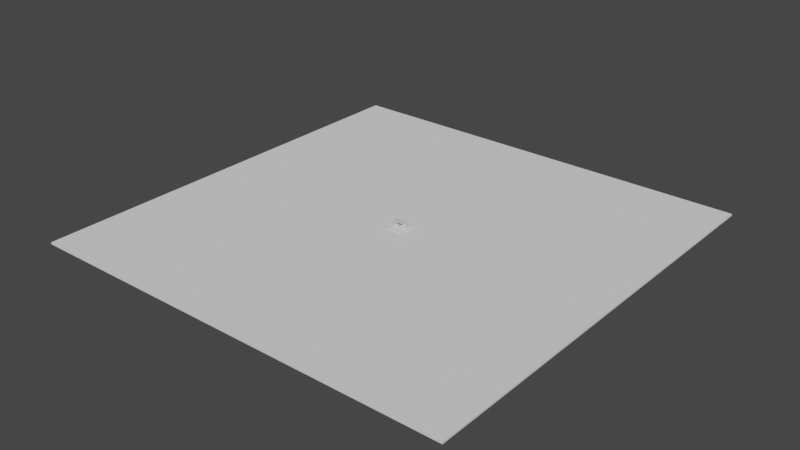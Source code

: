 # Source: bus_station.blend  (saved by Blender 2.83.18; exported with 4.5.12 LTS)
import bpy
from mathutils import Matrix  # noqa: F401  (used for matrix-valued properties, if any)

bpy.ops.wm.read_factory_settings(use_empty=True)
scene = bpy.context.scene
scene.name = 'Scene'

# ---- collections
col_collection = bpy.data.collections.new('Collection'); scene.collection.children.link(col_collection)

# ---- node groups
ng_auto_smooth = bpy.data.node_groups.new('Auto Smooth', 'GeometryNodeTree')
_s = ng_auto_smooth.interface.new_socket(name='Geometry', in_out='OUTPUT', socket_type='NodeSocketGeometry')
_s = ng_auto_smooth.interface.new_socket(name='Geometry', in_out='INPUT', socket_type='NodeSocketGeometry')
_s = ng_auto_smooth.interface.new_socket(name='Angle', in_out='INPUT', socket_type='NodeSocketFloat')
_s.subtype = 'ANGLE'
_s.min_value = 0.0
_s.max_value = 3.142
ng_auto_smooth.is_modifier = True
_N = ng_auto_smooth.nodes; _L = ng_auto_smooth.links
n0 = _N.new('NodeGroupOutput'); n0.name = 'Group Output'; n0.location = (480, -100)
n1 = _N.new('NodeGroupInput'); n1.name = 'Group Input'; n1.location = (-420, -300)
n2 = _N.new('NodeGroupInput'); n2.name = 'Group Input.001'; n2.location = (-60, -100)
n3 = _N.new('GeometryNodeSetShadeSmooth'); n3.name = 'Set Shade Smooth'; n3.location = (120, -100)
n3.domain = 'EDGE'
n4 = _N.new('GeometryNodeSetShadeSmooth'); n4.name = 'Set Shade Smooth.001'; n4.location = (300, -100)
n5 = _N.new('GeometryNodeInputMeshEdgeAngle'); n5.name = 'Edge Angle'; n5.location = (-420, -220)
n6 = _N.new('GeometryNodeInputEdgeSmooth'); n6.name = 'Is Edge Smooth'; n6.location = (-60, -160)
n7 = _N.new('GeometryNodeInputShadeSmooth'); n7.name = 'Is Face Smooth'; n7.location = (-240, -340)
n8 = _N.new('FunctionNodeBooleanMath'); n8.name = 'Boolean Math'; n8.location = (-60, -220)
n9 = _N.new('FunctionNodeCompare'); n9.name = 'Compare'; n9.location = (-240, -180)
n9.operation = 'LESS_EQUAL'
_L.new(n5.outputs[0], n9.inputs[0])
_L.new(n4.outputs[0], n0.inputs[0])
_L.new(n1.outputs[1], n9.inputs[1])
_L.new(n9.outputs[0], n8.inputs[0])
_L.new(n7.outputs[0], n8.inputs[1])
_L.new(n2.outputs[0], n3.inputs[0])
_L.new(n6.outputs[0], n3.inputs[1])
_L.new(n3.outputs[0], n4.inputs[0])
_L.new(n8.outputs[0], n3.inputs[2])
n0.is_active_output = True

# ---- world
world_world = bpy.data.worlds.new('World'); scene.world = world_world
world_world.use_nodes = True; world_world.node_tree.nodes.clear()
_N = world_world.node_tree.nodes; _L = world_world.node_tree.links
n0 = _N.new('ShaderNodeOutputWorld'); n0.name = 'World Output'; n0.location = (300, 300)
n1 = _N.new('ShaderNodeBackground'); n1.name = 'Background'; n1.location = (10, 300)
n1.inputs[0].default_value = (0.05088, 0.05088, 0.05088, 1.0)
_L.new(n1.outputs[0], n0.inputs[0])
n0.is_active_output = True
world_world.color = (0.05088, 0.05088, 0.05088)
world_world.use_sun_shadow = False
world_world.sun_shadow_jitter_overblur = 0.0

# ---- meshes
me_cube_001 = bpy.data.meshes.new('Cube.001')
me_cube_001.from_pydata([(-1.0, -1.0, -1.0), (-1.0, -1.0, 1.0), (-1.0, 1.0, -1.0), (-1.0, 1.0, 1.0), (1.0, -1.0, -1.0), (1.0, -1.0, 1.0), (1.0, 1.0, -1.0), (1.0, 1.0, 1.0)], [], [(0, 1, 3, 2), (2, 3, 7, 6), (6, 7, 5, 4), (4, 5, 1, 0), (2, 6, 4, 0), (7, 3, 1, 5)])
_uv = me_cube_001.uv_layers.new(name='UVMap')
_uv.uv.foreach_set('vector', [0.375, 0.0, 0.625, 0.0, 0.625, 0.25, 0.375, 0.25, 0.375, 0.25, 0.625, 0.25, 0.625, 0.5, 0.375, 0.5, 0.375, 0.5, 0.625, 0.5, 0.625, 0.75, 0.375, 0.75, 0.375, 0.75, 0.625, 0.75, 0.625, 1.0, 0.375, 1.0, 0.125, 0.5, 0.375, 0.5, 0.375, 0.75, 0.125, 0.75, 0.625, 0.5, 0.875, 0.5, 0.875, 0.75, 0.625, 0.75])
me_cube_001.use_remesh_fix_poles = True
me_cube_001.use_remesh_preserve_attributes = False
me_cube_001.use_mirror_vertex_groups = False
me_cube_001.update()
me_cube_002 = bpy.data.meshes.new('Cube.002')
me_cube_002.from_pydata([(-1.0, -1.0, -1.0), (-1.0, -1.0, 1.385), (-1.0, 1.0, -1.0), (-1.0, 1.0, 1.08), (1.0, -1.0, -1.0), (1.0, -1.0, 1.385), (1.0, 1.0, -1.0), (1.0, 1.0, 1.08)], [], [(0, 1, 3, 2), (2, 3, 7, 6), (6, 7, 5, 4), (4, 5, 1, 0), (2, 6, 4, 0), (7, 3, 1, 5)])
_uv = me_cube_002.uv_layers.new(name='UVMap')
_uv.uv.foreach_set('vector', [0.375, 0.0, 0.625, 0.0, 0.625, 0.25, 0.375, 0.25, 0.375, 0.25, 0.625, 0.25, 0.625, 0.5, 0.375, 0.5, 0.375, 0.5, 0.625, 0.5, 0.625, 0.75, 0.375, 0.75, 0.375, 0.75, 0.625, 0.75, 0.625, 1.0, 0.375, 1.0, 0.125, 0.5, 0.375, 0.5, 0.375, 0.75, 0.125, 0.75, 0.625, 0.5, 0.875, 0.5, 0.875, 0.75, 0.625, 0.75])
me_cube_002.use_remesh_fix_poles = True
me_cube_002.use_remesh_preserve_attributes = False
me_cube_002.use_mirror_vertex_groups = False
me_cube_002.update()
me_cube_004 = bpy.data.meshes.new('Cube.004')
me_cube_004.from_pydata([(-1.0, -1.0, -1.0), (-1.0, -1.0, 1.385), (-1.0, 1.0, -1.0), (-1.0, 1.0, 1.08), (1.0, -1.0, -1.0), (1.0, -1.0, 1.385), (1.0, 1.0, -1.0), (1.0, 1.0, 1.08)], [], [(0, 1, 3, 2), (2, 3, 7, 6), (6, 7, 5, 4), (4, 5, 1, 0), (2, 6, 4, 0), (7, 3, 1, 5)])
_uv = me_cube_004.uv_layers.new(name='UVMap')
_uv.uv.foreach_set('vector', [0.375, 0.0, 0.625, 0.0, 0.625, 0.25, 0.375, 0.25, 0.375, 0.25, 0.625, 0.25, 0.625, 0.5, 0.375, 0.5, 0.375, 0.5, 0.625, 0.5, 0.625, 0.75, 0.375, 0.75, 0.375, 0.75, 0.625, 0.75, 0.625, 1.0, 0.375, 1.0, 0.125, 0.5, 0.375, 0.5, 0.375, 0.75, 0.125, 0.75, 0.625, 0.5, 0.875, 0.5, 0.875, 0.75, 0.625, 0.75])
me_cube_004.use_remesh_fix_poles = True
me_cube_004.use_remesh_preserve_attributes = False
me_cube_004.use_mirror_vertex_groups = False
me_cube_004.update()
me_cube_005 = bpy.data.meshes.new('Cube.005')
me_cube_005.from_pydata([(-1.0, -1.0, -1.0), (-1.0, -1.0, 1.0), (-1.0, 1.0, -1.0), (-1.0, 1.0, 1.0), (1.0, -1.0, -1.0), (1.0, -1.0, 1.0), (1.0, 1.0, -1.0), (1.0, 1.0, 1.0)], [], [(0, 1, 3, 2), (2, 3, 7, 6), (6, 7, 5, 4), (4, 5, 1, 0), (2, 6, 4, 0), (7, 3, 1, 5)])
_uv = me_cube_005.uv_layers.new(name='UVMap')
_uv.uv.foreach_set('vector', [0.375, 0.0, 0.625, 0.0, 0.625, 0.25, 0.375, 0.25, 0.375, 0.25, 0.625, 0.25, 0.625, 0.5, 0.375, 0.5, 0.375, 0.5, 0.625, 0.5, 0.625, 0.75, 0.375, 0.75, 0.375, 0.75, 0.625, 0.75, 0.625, 1.0, 0.375, 1.0, 0.125, 0.5, 0.375, 0.5, 0.375, 0.75, 0.125, 0.75, 0.625, 0.5, 0.875, 0.5, 0.875, 0.75, 0.625, 0.75])
me_cube_005.use_remesh_fix_poles = True
me_cube_005.use_remesh_preserve_attributes = False
me_cube_005.use_mirror_vertex_groups = False
me_cube_005.update()
me_cube_006 = bpy.data.meshes.new('Cube.006')
me_cube_006.from_pydata([(-1.0, -1.193, -1.0), (-1.0, -1.193, 1.0), (-1.0, 1.0, -1.0), (-1.0, 1.0, 1.0), (1.0, -1.193, -1.0), (1.0, -1.193, 1.0), (1.0, 1.0, -1.0), (1.0, 1.0, 1.0)], [], [(0, 1, 3, 2), (2, 3, 7, 6), (6, 7, 5, 4), (4, 5, 1, 0), (2, 6, 4, 0), (7, 3, 1, 5)])
_uv = me_cube_006.uv_layers.new(name='UVMap')
_uv.uv.foreach_set('vector', [0.375, 0.0, 0.625, 0.0, 0.625, 0.25, 0.375, 0.25, 0.375, 0.25, 0.625, 0.25, 0.625, 0.5, 0.375, 0.5, 0.375, 0.5, 0.625, 0.5, 0.625, 0.75, 0.375, 0.75, 0.375, 0.75, 0.625, 0.75, 0.625, 1.0, 0.375, 1.0, 0.125, 0.5, 0.375, 0.5, 0.375, 0.75, 0.125, 0.75, 0.625, 0.5, 0.875, 0.5, 0.875, 0.75, 0.625, 0.75])
me_cube_006.use_remesh_fix_poles = True
me_cube_006.use_remesh_preserve_attributes = False
me_cube_006.use_mirror_vertex_groups = False
me_cube_006.update()
me_cube_007 = bpy.data.meshes.new('Cube.007')
me_cube_007.from_pydata([(-1.0, -1.0, -1.0), (-1.0, -1.0, 1.0), (-1.0, 1.0, -1.0), (-1.0, 1.0, 1.0), (1.0, -1.0, -1.0), (1.0, -1.0, 1.0), (1.0, 1.0, -1.0), (1.0, 1.0, 1.0)], [], [(0, 1, 3, 2), (2, 3, 7, 6), (6, 7, 5, 4), (4, 5, 1, 0), (2, 6, 4, 0), (7, 3, 1, 5)])
_uv = me_cube_007.uv_layers.new(name='UVMap')
_uv.uv.foreach_set('vector', [0.375, 0.0, 0.625, 0.0, 0.625, 0.25, 0.375, 0.25, 0.375, 0.25, 0.625, 0.25, 0.625, 0.5, 0.375, 0.5, 0.375, 0.5, 0.625, 0.5, 0.625, 0.75, 0.375, 0.75, 0.375, 0.75, 0.625, 0.75, 0.625, 1.0, 0.375, 1.0, 0.125, 0.5, 0.375, 0.5, 0.375, 0.75, 0.125, 0.75, 0.625, 0.5, 0.875, 0.5, 0.875, 0.75, 0.625, 0.75])
me_cube_007.use_remesh_fix_poles = True
me_cube_007.use_remesh_preserve_attributes = False
me_cube_007.use_mirror_vertex_groups = False
me_cube_007.update()
me_cube_008 = bpy.data.meshes.new('Cube.008')
me_cube_008.from_pydata([(-1.0, -1.0, -1.0), (-1.0, -1.0, 1.0), (-1.0, 1.0, -1.0), (-1.0, 1.0, 1.0), (1.0, -1.0, -1.0), (1.0, -1.0, 1.0), (1.0, 1.0, -1.0), (1.0, 1.0, 1.0)], [], [(0, 1, 3, 2), (2, 3, 7, 6), (6, 7, 5, 4), (4, 5, 1, 0), (2, 6, 4, 0), (7, 3, 1, 5)])
_uv = me_cube_008.uv_layers.new(name='UVMap')
_uv.uv.foreach_set('vector', [0.375, 0.0, 0.625, 0.0, 0.625, 0.25, 0.375, 0.25, 0.375, 0.25, 0.625, 0.25, 0.625, 0.5, 0.375, 0.5, 0.375, 0.5, 0.625, 0.5, 0.625, 0.75, 0.375, 0.75, 0.375, 0.75, 0.625, 0.75, 0.625, 1.0, 0.375, 1.0, 0.125, 0.5, 0.375, 0.5, 0.375, 0.75, 0.125, 0.75, 0.625, 0.5, 0.875, 0.5, 0.875, 0.75, 0.625, 0.75])
me_cube_008.use_remesh_fix_poles = True
me_cube_008.use_remesh_preserve_attributes = False
me_cube_008.use_mirror_vertex_groups = False
me_cube_008.update()
me_cube_009 = bpy.data.meshes.new('Cube.009')
me_cube_009.from_pydata([(-1.0, -1.553, -1.0), (-1.0, -1.553, 1.0), (-1.0, 1.0, -1.0), (-1.0, 1.0, 1.0), (1.0, -1.553, -1.0), (1.0, -1.553, 1.0), (1.0, 1.0, -1.0), (1.0, 1.0, 1.0)], [], [(0, 1, 3, 2), (2, 3, 7, 6), (6, 7, 5, 4), (4, 5, 1, 0), (2, 6, 4, 0), (7, 3, 1, 5)])
_uv = me_cube_009.uv_layers.new(name='UVMap')
_uv.uv.foreach_set('vector', [0.375, 0.0, 0.625, 0.0, 0.625, 0.25, 0.375, 0.25, 0.375, 0.25, 0.625, 0.25, 0.625, 0.5, 0.375, 0.5, 0.375, 0.5, 0.625, 0.5, 0.625, 0.75, 0.375, 0.75, 0.375, 0.75, 0.625, 0.75, 0.625, 1.0, 0.375, 1.0, 0.125, 0.5, 0.375, 0.5, 0.375, 0.75, 0.125, 0.75, 0.625, 0.5, 0.875, 0.5, 0.875, 0.75, 0.625, 0.75])
me_cube_009.use_remesh_fix_poles = True
me_cube_009.use_remesh_preserve_attributes = False
me_cube_009.use_mirror_vertex_groups = False
me_cube_009.update()
me_cube_010 = bpy.data.meshes.new('Cube.010')
me_cube_010.from_pydata([(-1.0, -1.553, -1.0), (-1.0, -1.553, 1.0), (-1.0, 1.0, -1.0), (-1.0, 1.0, 1.0), (1.0, -1.553, -1.0), (1.0, -1.553, 1.0), (1.0, 1.0, -1.0), (1.0, 1.0, 1.0)], [], [(0, 1, 3, 2), (2, 3, 7, 6), (6, 7, 5, 4), (4, 5, 1, 0), (2, 6, 4, 0), (7, 3, 1, 5)])
_uv = me_cube_010.uv_layers.new(name='UVMap')
_uv.uv.foreach_set('vector', [0.375, 0.0, 0.625, 0.0, 0.625, 0.25, 0.375, 0.25, 0.375, 0.25, 0.625, 0.25, 0.625, 0.5, 0.375, 0.5, 0.375, 0.5, 0.625, 0.5, 0.625, 0.75, 0.375, 0.75, 0.375, 0.75, 0.625, 0.75, 0.625, 1.0, 0.375, 1.0, 0.125, 0.5, 0.375, 0.5, 0.375, 0.75, 0.125, 0.75, 0.625, 0.5, 0.875, 0.5, 0.875, 0.75, 0.625, 0.75])
me_cube_010.use_remesh_fix_poles = True
me_cube_010.use_remesh_preserve_attributes = False
me_cube_010.use_mirror_vertex_groups = False
me_cube_010.update()
me_cube_011 = bpy.data.meshes.new('Cube.011')
me_cube_011.from_pydata([(-1.0, -1.0, -1.0), (-1.0, -1.0, 1.0), (-1.0, 1.0, -1.0), (-1.0, 1.0, 1.0), (1.0, -1.0, -1.0), (1.0, -1.0, 1.0), (1.0, 1.0, -1.0), (1.0, 1.0, 1.0)], [], [(0, 1, 3, 2), (2, 3, 7, 6), (6, 7, 5, 4), (4, 5, 1, 0), (2, 6, 4, 0), (7, 3, 1, 5)])
_uv = me_cube_011.uv_layers.new(name='UVMap')
_uv.uv.foreach_set('vector', [0.375, 0.0, 0.625, 0.0, 0.625, 0.25, 0.375, 0.25, 0.375, 0.25, 0.625, 0.25, 0.625, 0.5, 0.375, 0.5, 0.375, 0.5, 0.625, 0.5, 0.625, 0.75, 0.375, 0.75, 0.375, 0.75, 0.625, 0.75, 0.625, 1.0, 0.375, 1.0, 0.125, 0.5, 0.375, 0.5, 0.375, 0.75, 0.125, 0.75, 0.625, 0.5, 0.875, 0.5, 0.875, 0.75, 0.625, 0.75])
me_cube_011.use_remesh_fix_poles = True
me_cube_011.use_remesh_preserve_attributes = False
me_cube_011.use_mirror_vertex_groups = False
me_cube_011.update()
me_cylinder = bpy.data.meshes.new('Cylinder')
me_cylinder.from_pydata([(0.0, 1.0, -1.0), (1.247e-09, 1.063, 1.0), (0.866, 0.5, -1.0), (0.9204, 0.5314, 1.0), (0.866, -0.5, -1.0), (0.9204, -0.5314, 1.0), (-8.742e-08, -1.0, -1.0), (-9.166e-08, -1.063, 1.0), (-0.866, -0.5, -1.0), (-0.9204, -0.5314, 1.0), (-0.866, 0.5, -1.0), (-0.9204, 0.5314, 1.0), (3.441e-08, 0.7655, -1.395), (0.6629, 0.3827, -1.395), (0.6629, -0.3827, -1.395), (-3.251e-08, -0.7655, -1.395), (-0.6629, -0.3827, -1.395), (-0.6629, 0.3827, -1.395), (2.64e-08, 1.568, 1.291), (1.358, 0.7841, 1.291), (1.358, -0.7841, 1.291), (-1.107e-07, -1.568, 1.291), (-1.358, -0.7841, 1.291), (-1.358, 0.7841, 1.291), (2.432e-08, 1.285, 1.291), (1.113, 0.6427, 1.291), (1.113, -0.6427, 1.291), (-8.805e-08, -1.285, 1.291), (-1.113, -0.6427, 1.291), (-1.113, 0.6427, 1.291), (1.466e-08, 0.7746, 0.9997), (0.6708, 0.3873, 0.9997), (0.6708, -0.3873, 0.9997), (-5.306e-08, -0.7746, 0.9997), (-0.6708, -0.3873, 0.9997), (-0.6708, 0.3873, 0.9997), (1.385e-08, 0.7322, -0.8154), (0.6341, 0.3661, -0.8154), (0.6341, -0.3661, -0.8154), (-5.015e-08, -0.7322, -0.8154), (-0.6341, -0.3661, -0.8154), (-0.6341, 0.3661, -0.8154), (6.267e-09, 0.4598, -0.9965), (0.3982, 0.2299, -0.9965), (0.3982, -0.2299, -0.9965), (-3.393e-08, -0.4598, -0.9965), (-0.3982, -0.2299, -0.9965), (-0.3982, 0.2299, -0.9965)], [], [(0, 1, 3, 2), (2, 3, 5, 4), (4, 5, 7, 6), (6, 7, 9, 8), (3, 1, 18, 19), (8, 9, 11, 10), (10, 11, 1, 0), (6, 8, 16, 15), (12, 13, 14, 15, 16, 17), (2, 4, 14, 13), (8, 10, 17, 16), (0, 2, 13, 12), (4, 6, 15, 14), (10, 0, 12, 17), (23, 22, 28, 29), (7, 5, 20, 21), (1, 11, 23, 18), (9, 7, 21, 22), (5, 3, 19, 20), (11, 9, 22, 23), (28, 27, 33, 34), (21, 20, 26, 27), (19, 18, 24, 25), (18, 23, 29, 24), (22, 21, 27, 28), (20, 19, 25, 26), (33, 32, 38, 39), (26, 25, 31, 32), (29, 28, 34, 35), (27, 26, 32, 33), (25, 24, 30, 31), (24, 29, 35, 30), (41, 40, 46, 47), (31, 30, 36, 37), (30, 35, 41, 36), (34, 33, 39, 40), (32, 31, 37, 38), (35, 34, 40, 41), (43, 42, 47, 46, 45, 44), (39, 38, 44, 45), (37, 36, 42, 43), (36, 41, 47, 42), (40, 39, 45, 46), (38, 37, 43, 44)])
me_cylinder.polygons.foreach_set('use_smooth', [True] * 44)
_uv = me_cylinder.uv_layers.new(name='UVMap')
_uv.uv.foreach_set('vector', [1.0, 0.5, 1.0, 1.0, 0.8333, 1.0, 0.8333, 0.5, 0.8333, 0.5, 0.8333, 1.0, 0.6667, 1.0, 0.6667, 0.5, 0.6667, 0.5, 0.6667, 1.0, 0.5, 1.0, 0.5, 0.5, 0.5, 0.5, 0.5, 1.0, 0.3333, 1.0, 0.3333, 0.5, 0.8333, 1.0, 1.0, 1.0, 1.0, 1.0, 0.8333, 1.0, 0.3333, 0.5, 0.3333, 1.0, 0.1667, 1.0, 0.1667, 0.5, 0.1667, 0.5, 0.1667, 1.0, -8.941e-08, 1.0, -8.941e-08, 0.5, 0.5, 0.5, 0.3333, 0.5, 0.3333, 0.5, 0.5, 0.5, 0.75, 0.49, 0.9578, 0.37, 0.9578, 0.13, 0.75, 0.01, 0.5422, 0.13, 0.5422, 0.37, 0.8333, 0.5, 0.6667, 0.5, 0.6667, 0.5, 0.8333, 0.5, 0.3333, 0.5, 0.1667, 0.5, 0.1667, 0.5, 0.3333, 0.5, 1.0, 0.5, 0.8333, 0.5, 0.8333, 0.5, 1.0, 0.5, 0.6667, 0.5, 0.5, 0.5, 0.5, 0.5, 0.6667, 0.5, 0.1667, 0.5, -8.941e-08, 0.5, -8.941e-08, 0.5, 0.1667, 0.5, 0.1667, 1.0, 0.3333, 1.0, 0.3333, 1.0, 0.1667, 1.0, 0.5, 1.0, 0.6667, 1.0, 0.6667, 1.0, 0.5, 1.0, -8.941e-08, 1.0, 0.1667, 1.0, 0.1667, 1.0, -8.941e-08, 1.0, 0.3333, 1.0, 0.5, 1.0, 0.5, 1.0, 0.3333, 1.0, 0.6667, 1.0, 0.8333, 1.0, 0.8333, 1.0, 0.6667, 1.0, 0.1667, 1.0, 0.3333, 1.0, 0.3333, 1.0, 0.1667, 1.0, 0.3333, 1.0, 0.5, 1.0, 0.5, 1.0, 0.3333, 1.0, 0.5, 1.0, 0.6667, 1.0, 0.6667, 1.0, 0.5, 1.0, 0.8333, 1.0, 1.0, 1.0, 1.0, 1.0, 0.8333, 1.0, -8.941e-08, 1.0, 0.1667, 1.0, 0.1667, 1.0, -8.941e-08, 1.0, 0.3333, 1.0, 0.5, 1.0, 0.5, 1.0, 0.3333, 1.0, 0.6667, 1.0, 0.8333, 1.0, 0.8333, 1.0, 0.6667, 1.0, 0.5, 1.0, 0.6667, 1.0, 0.6667, 1.0, 0.5, 1.0, 0.6667, 1.0, 0.8333, 1.0, 0.8333, 1.0, 0.6667, 1.0, 0.1667, 1.0, 0.3333, 1.0, 0.3333, 1.0, 0.1667, 1.0, 0.5, 1.0, 0.6667, 1.0, 0.6667, 1.0, 0.5, 1.0, 0.8333, 1.0, 1.0, 1.0, 1.0, 1.0, 0.8333, 1.0, -8.941e-08, 1.0, 0.1667, 1.0, 0.1667, 1.0, -8.941e-08, 1.0, 0.1667, 1.0, 0.3333, 1.0, 0.3333, 1.0, 0.1667, 1.0, 0.8333, 1.0, 1.0, 1.0, 1.0, 1.0, 0.8333, 1.0, -8.941e-08, 1.0, 0.1667, 1.0, 0.1667, 1.0, -8.941e-08, 1.0, 0.3333, 1.0, 0.5, 1.0, 0.5, 1.0, 0.3333, 1.0, 0.6667, 1.0, 0.8333, 1.0, 0.8333, 1.0, 0.6667, 1.0, 0.1667, 1.0, 0.3333, 1.0, 0.3333, 1.0, 0.1667, 1.0, 0.4578, 0.37, 0.25, 0.49, 0.04215, 0.37, 0.04215, 0.13, 0.25, 0.01, 0.4578, 0.13, 0.5, 1.0, 0.6667, 1.0, 0.6667, 1.0, 0.5, 1.0, 0.8333, 1.0, 1.0, 1.0, 1.0, 1.0, 0.8333, 1.0, -8.941e-08, 1.0, 0.1667, 1.0, 0.1667, 1.0, -8.941e-08, 1.0, 0.3333, 1.0, 0.5, 1.0, 0.5, 1.0, 0.3333, 1.0, 0.6667, 1.0, 0.8333, 1.0, 0.8333, 1.0, 0.6667, 1.0])
me_cylinder.use_remesh_fix_poles = True
me_cylinder.use_remesh_preserve_attributes = False
me_cylinder.use_mirror_vertex_groups = False
me_cylinder.update()

# ---- objects
ob_cube = bpy.data.objects.new('Cube', me_cube_001)
ob_cube_001 = bpy.data.objects.new('Cube.001', me_cube_002)
ob_cube_003 = bpy.data.objects.new('Cube.003', me_cube_004)
ob_cube_004 = bpy.data.objects.new('Cube.004', me_cube_005)
ob_cube_005 = bpy.data.objects.new('Cube.005', me_cube_006)
ob_cube_006 = bpy.data.objects.new('Cube.006', me_cube_007)
ob_cube_007 = bpy.data.objects.new('Cube.007', me_cube_008)
ob_cube_002 = bpy.data.objects.new('Cube.002', me_cube_009)
ob_cube_008 = bpy.data.objects.new('Cube.008', me_cube_010)
ob_cube_009 = bpy.data.objects.new('Cube.009', me_cube_011)
ob_cylinder = bpy.data.objects.new('Cylinder', me_cylinder)

# ---- transforms, parenting, visibility, modifiers, constraints
ob_cube.location = (0.0, 0.0, 0.0)
ob_cube.scale = (240.0, 240.0, 1.0)
ob_cube.lineart.crease_threshold = 0.0
ob_cube_001.location = (-5.0, 1.073, 4.415)
ob_cube_001.scale = (0.5, 2.5, 3.0)
ob_cube_001.lineart.crease_threshold = 0.0
ob_cube_003.location = (5.0, 1.073, 4.415)
ob_cube_003.scale = (0.5, 2.5, 3.0)
ob_cube_003.lineart.crease_threshold = 0.0
ob_cube_004.location = (0.0, 3.784, 4.83)
ob_cube_004.scale = (5.5, 0.211, 2.0)
ob_cube_004.lineart.crease_threshold = 0.0
ob_cube_005.location = (-4.261e-16, 0.4542, 8.314)
ob_cube_005.rotation_euler = (-0.1826, -3.868e-17, 3.684e-18)
ob_cube_005.scale = (6.667, 3.81, 0.2127)
ob_cube_005.lineart.crease_threshold = 0.0
ob_cube_006.location = (5.0, -3.262, 5.118)
ob_cube_006.scale = (0.2803, 0.2803, 3.936)
ob_cube_006.lineart.crease_threshold = 0.0
ob_cube_007.location = (-5.0, -3.262, 5.118)
ob_cube_007.scale = (0.2803, 0.2803, 3.936)
ob_cube_007.lineart.crease_threshold = 0.0
ob_cube_002.location = (0.0, 1.199, 3.357)
ob_cube_002.scale = (4.894, 1.0, 0.15)
ob_cube_002.lineart.crease_threshold = 0.0
ob_cube_008.location = (1.144e-16, 2.445, 4.934)
ob_cube_008.rotation_euler = (1.246, -0.0, 0.0)
ob_cube_008.scale = (4.894, 0.738, 0.15)
ob_cube_008.lineart.crease_threshold = 0.0
ob_cube_009.location = (0.0, 0.0, 0.5644)
ob_cube_009.scale = (10.0, 10.0, 1.0)
ob_cube_009.lineart.crease_threshold = 0.0
ob_cylinder.location = (7.304, -6.863, 2.589)
ob_cylinder.rotation_euler = (0.0, -0.0, -0.4378)
ob_cylinder.scale = (0.7834, 0.7834, 0.7834)
ob_cylinder.lineart.crease_threshold = 0.0
_m = ob_cylinder.modifiers.new('Auto Smooth', 'NODES')
_m.node_group = ng_auto_smooth
_gi = [s.identifier for s in ng_auto_smooth.interface.items_tree if s.item_type == 'SOCKET' and s.in_out == 'INPUT']
_m[_gi[1]] = 0.9756  # Angle

# ---- collection membership
col_collection.objects.link(ob_cube)
col_collection.objects.link(ob_cube_001)
col_collection.objects.link(ob_cube_003)
col_collection.objects.link(ob_cube_004)
col_collection.objects.link(ob_cube_005)
col_collection.objects.link(ob_cube_006)
col_collection.objects.link(ob_cube_007)
col_collection.objects.link(ob_cube_002)
col_collection.objects.link(ob_cube_008)
col_collection.objects.link(ob_cube_009)
col_collection.objects.link(ob_cylinder)

# ---- scene / render settings (as saved in the file)
scene.frame_start = 1; scene.frame_end = 250; scene.frame_set(1)
scene.render.engine = 'BLENDER_EEVEE_NEXT'
scene.cycles.use_denoising = False
scene.cycles.samples = 128
scene.cycles.sampling_pattern = 'TABULATED_SOBOL'
scene.cycles.use_adaptive_sampling = False
scene.cycles.use_light_tree = False
scene.view_settings.view_transform = 'Filmic'
bpy.context.view_layer.update()

# ---- added for rendering (the .blend has no active camera and no usable light): camera, sun
cam_auto = bpy.data.cameras.new('AutoCamera')
cam_auto.lens = 50.0
cam_auto.sensor_width = 36.0
cam_auto.clip_end = 11023.7
ob_auto_camera = bpy.data.objects.new('AutoCamera', cam_auto)
scene.collection.objects.link(ob_auto_camera)
ob_auto_camera.location = (628.136, -753.764, 506.683)
ob_auto_camera.rotation_euler = (1.09748, -7.21219e-08, 0.694738)
scene.camera = ob_auto_camera
light_auto_sun = bpy.data.lights.new('AutoSun', 'SUN')
light_auto_sun.energy = 3.0
light_auto_sun.angle = 0.0523599
ob_auto_sun = bpy.data.objects.new('AutoSun', light_auto_sun)
scene.collection.objects.link(ob_auto_sun)
ob_auto_sun.rotation_euler = (0.872665, 0.174533, 0.523599)
bpy.context.view_layer.update()
